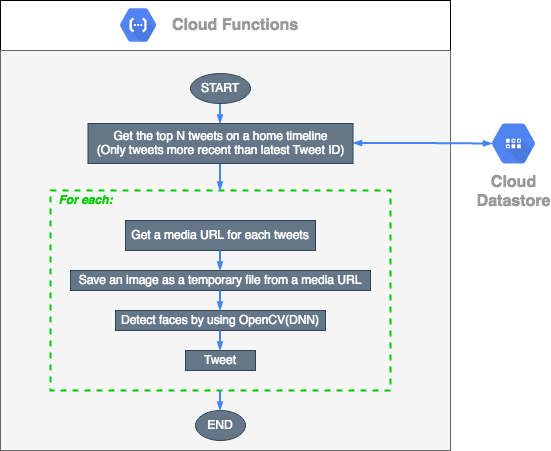

The diagram above was exported from draw.io. Its source (the exported page's mxGraphModel, read from the mxfile embedded in the PNG):
<mxGraphModel dx="946" dy="614" grid="1" gridSize="10" guides="1" tooltips="1" connect="1" arrows="1" fold="1" page="1" pageScale="1" pageWidth="827" pageHeight="1169" math="0" shadow="0">
  <root>
    <mxCell id="0" />
    <mxCell id="1" parent="0" />
    <mxCell id="e55OrE0dCaXuUV79l1Zl-2" value="&lt;font style=&quot;font-size: 16px&quot;&gt;Cloud&lt;br&gt;Datastore&lt;/font&gt;" style="html=1;fillColor=#5184F3;strokeColor=none;verticalAlign=top;labelPosition=center;verticalLabelPosition=bottom;align=center;spacingTop=-6;fontSize=11;fontStyle=1;fontColor=#999999;shape=mxgraph.gcp2.hexIcon;prIcon=cloud_datastore" parent="1" vertex="1">
      <mxGeometry x="590" y="193.75" width="66" height="58.5" as="geometry" />
    </mxCell>
    <mxCell id="64kmTLNiNwzA9m4WT8Uc-1" value="" style="whiteSpace=wrap;html=1;" vertex="1" parent="1">
      <mxGeometry x="110" y="80" width="450" height="50" as="geometry" />
    </mxCell>
    <mxCell id="64kmTLNiNwzA9m4WT8Uc-2" value="" style="whiteSpace=wrap;html=1;fillColor=#f5f5f5;strokeColor=#666666;fontColor=#333333;" vertex="1" parent="1">
      <mxGeometry x="110" y="130" width="450" height="400" as="geometry" />
    </mxCell>
    <mxCell id="64kmTLNiNwzA9m4WT8Uc-6" value="Get a media URL for each tweets" style="whiteSpace=wrap;html=1;fillColor=#647687;strokeColor=#314354;fontColor=#ffffff;" vertex="1" parent="1">
      <mxGeometry x="235" y="300" width="190" height="30" as="geometry" />
    </mxCell>
    <mxCell id="64kmTLNiNwzA9m4WT8Uc-7" value="&lt;div&gt;Save an image as a temporary file from a media URL&lt;br&gt;&lt;/div&gt;" style="whiteSpace=wrap;html=1;fillColor=#647687;strokeColor=#314354;fontColor=#ffffff;" vertex="1" parent="1">
      <mxGeometry x="180" y="350" width="300" height="20" as="geometry" />
    </mxCell>
    <mxCell id="64kmTLNiNwzA9m4WT8Uc-8" value="Detect faces by using OpenCV(DNN)" style="whiteSpace=wrap;html=1;fillColor=#647687;strokeColor=#314354;fontColor=#ffffff;" vertex="1" parent="1">
      <mxGeometry x="225" y="390" width="210" height="20" as="geometry" />
    </mxCell>
    <mxCell id="64kmTLNiNwzA9m4WT8Uc-11" value="Tweet" style="whiteSpace=wrap;html=1;fillColor=#647687;strokeColor=#314354;fontColor=#ffffff;" vertex="1" parent="1">
      <mxGeometry x="295" y="430" width="70" height="20" as="geometry" />
    </mxCell>
    <mxCell id="64kmTLNiNwzA9m4WT8Uc-12" value="END" style="ellipse;whiteSpace=wrap;html=1;fillColor=#647687;strokeColor=#314354;fontColor=#ffffff;" vertex="1" parent="1">
      <mxGeometry x="305" y="490" width="50" height="30" as="geometry" />
    </mxCell>
    <mxCell id="64kmTLNiNwzA9m4WT8Uc-13" value="" style="whiteSpace=wrap;html=1;dashed=1;fillColor=none;strokeColor=#00CC00;strokeWidth=2;" vertex="1" parent="1">
      <mxGeometry x="160" y="270" width="340" height="200" as="geometry" />
    </mxCell>
    <mxCell id="64kmTLNiNwzA9m4WT8Uc-15" value="&lt;font color=&quot;#00CC00&quot;&gt;&lt;b&gt;&lt;i&gt;For each:&lt;/i&gt;&lt;/b&gt;&lt;/font&gt;" style="text;html=1;align=center;verticalAlign=middle;resizable=0;points=[];autosize=1;" vertex="1" parent="1">
      <mxGeometry x="160" y="270" width="70" height="20" as="geometry" />
    </mxCell>
    <mxCell id="64kmTLNiNwzA9m4WT8Uc-17" value="&lt;font size=&quot;1&quot;&gt;&lt;b style=&quot;font-size: 16px&quot;&gt;Cloud Functions&lt;/b&gt;&lt;/font&gt;" style="dashed=0;connectable=0;html=1;fillColor=#5184F3;strokeColor=none;shape=mxgraph.gcp2.hexIcon;prIcon=cloud_functions;part=1;labelPosition=right;verticalLabelPosition=middle;align=left;verticalAlign=middle;spacingLeft=5;fontColor=#999999;fontSize=12;" vertex="1" parent="1">
      <mxGeometry x="220" y="80" width="55.28" height="49" as="geometry" />
    </mxCell>
    <mxCell id="e55OrE0dCaXuUV79l1Zl-27" value="" style="edgeStyle=orthogonalEdgeStyle;fontSize=12;html=1;endArrow=blockThin;endFill=1;rounded=0;strokeWidth=2;endSize=4;startSize=4;dashed=0;strokeColor=#4284F3;startArrow=blockThin;startFill=1;entryX=0.175;entryY=0.5;entryDx=0;entryDy=0;entryPerimeter=0;" parent="1" edge="1" target="e55OrE0dCaXuUV79l1Zl-2">
      <mxGeometry width="100" relative="1" as="geometry">
        <mxPoint x="462.5" y="222.5" as="sourcePoint" />
        <mxPoint x="522.5" y="222.5" as="targetPoint" />
      </mxGeometry>
    </mxCell>
    <mxCell id="64kmTLNiNwzA9m4WT8Uc-22" value="" style="edgeStyle=orthogonalEdgeStyle;fontSize=12;html=1;endArrow=blockThin;endFill=1;rounded=0;strokeWidth=2;endSize=4;startSize=4;dashed=0;strokeColor=#4284F3;" edge="1" parent="1">
      <mxGeometry width="100" relative="1" as="geometry">
        <mxPoint x="329.5" y="173" as="sourcePoint" />
        <mxPoint x="329.5" y="203" as="targetPoint" />
      </mxGeometry>
    </mxCell>
    <mxCell id="64kmTLNiNwzA9m4WT8Uc-4" value="START" style="ellipse;whiteSpace=wrap;html=1;fillColor=#647687;strokeColor=#314354;fontColor=#ffffff;" vertex="1" parent="1">
      <mxGeometry x="300" y="153" width="60" height="30" as="geometry" />
    </mxCell>
    <mxCell id="64kmTLNiNwzA9m4WT8Uc-23" value="" style="edgeStyle=orthogonalEdgeStyle;fontSize=12;html=1;endArrow=blockThin;endFill=1;rounded=0;strokeWidth=2;endSize=4;startSize=4;dashed=0;strokeColor=#4284F3;" edge="1" parent="1">
      <mxGeometry width="100" relative="1" as="geometry">
        <mxPoint x="329.5" y="239" as="sourcePoint" />
        <mxPoint x="329.5" y="270" as="targetPoint" />
      </mxGeometry>
    </mxCell>
    <mxCell id="64kmTLNiNwzA9m4WT8Uc-5" value="&lt;div&gt;Get the top N tweets on a home timeline &lt;br&gt;&lt;/div&gt;(Only tweets more recent than latest Tweet ID)" style="whiteSpace=wrap;html=1;fillColor=#647687;strokeColor=#314354;fontColor=#ffffff;" vertex="1" parent="1">
      <mxGeometry x="197.5" y="203" width="265" height="40" as="geometry" />
    </mxCell>
    <mxCell id="64kmTLNiNwzA9m4WT8Uc-24" value="" style="edgeStyle=orthogonalEdgeStyle;fontSize=12;html=1;endArrow=blockThin;endFill=1;rounded=0;strokeWidth=2;endSize=4;startSize=4;dashed=0;strokeColor=#4284F3;" edge="1" parent="1">
      <mxGeometry width="100" relative="1" as="geometry">
        <mxPoint x="329.5" y="470" as="sourcePoint" />
        <mxPoint x="329.5" y="490" as="targetPoint" />
      </mxGeometry>
    </mxCell>
    <mxCell id="64kmTLNiNwzA9m4WT8Uc-25" value="" style="edgeStyle=orthogonalEdgeStyle;fontSize=12;html=1;endArrow=blockThin;endFill=1;rounded=0;strokeWidth=2;endSize=4;startSize=4;dashed=0;strokeColor=#4284F3;" edge="1" parent="1">
      <mxGeometry width="100" relative="1" as="geometry">
        <mxPoint x="329.5" y="330" as="sourcePoint" />
        <mxPoint x="329.5" y="350" as="targetPoint" />
      </mxGeometry>
    </mxCell>
    <mxCell id="64kmTLNiNwzA9m4WT8Uc-26" value="" style="edgeStyle=orthogonalEdgeStyle;fontSize=12;html=1;endArrow=blockThin;endFill=1;rounded=0;strokeWidth=2;endSize=4;startSize=4;dashed=0;strokeColor=#4284F3;" edge="1" parent="1">
      <mxGeometry width="100" relative="1" as="geometry">
        <mxPoint x="329.5" y="370" as="sourcePoint" />
        <mxPoint x="329.5" y="390" as="targetPoint" />
      </mxGeometry>
    </mxCell>
    <mxCell id="64kmTLNiNwzA9m4WT8Uc-27" value="" style="edgeStyle=orthogonalEdgeStyle;fontSize=12;html=1;endArrow=blockThin;endFill=1;rounded=0;strokeWidth=2;endSize=4;startSize=4;dashed=0;strokeColor=#4284F3;" edge="1" parent="1">
      <mxGeometry width="100" relative="1" as="geometry">
        <mxPoint x="329.5" y="410" as="sourcePoint" />
        <mxPoint x="329.5" y="430" as="targetPoint" />
      </mxGeometry>
    </mxCell>
  </root>
</mxGraphModel>